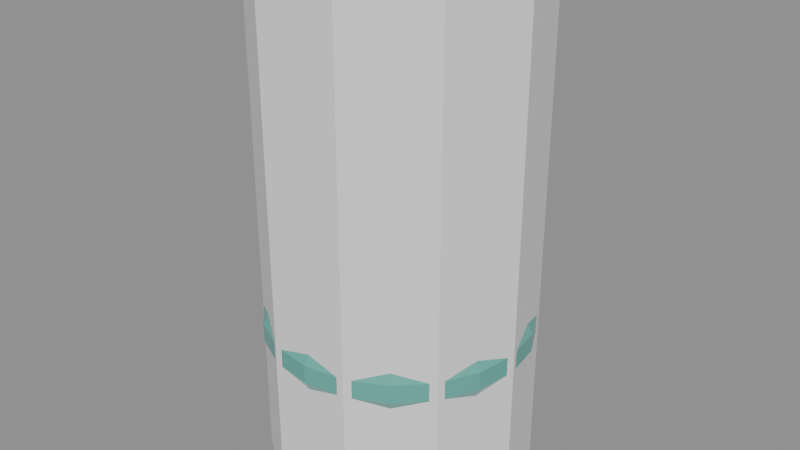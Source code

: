 # Source: Item_TonicBottle_AMF_T4.blend  (saved by Blender 4.3.34; exported with 4.5.12 LTS)
import bpy
from mathutils import Matrix  # noqa: F401  (used for matrix-valued properties, if any)

bpy.ops.wm.read_factory_settings(use_empty=True)
scene = bpy.context.scene
scene.name = 'Scene'

# ---- materials (node trees are filled in below, after node groups)
mat_m_amf_arkglass = bpy.data.materials.new('M_AMF_arkglass')
mat_m_amf_arkglass.diffuse_color = (0.1193, 0.4259, 0.3686, 1.0)
mat_m_amf_wood = bpy.data.materials.new('M_AMF_wood')
mat_m_amf_wood.diffuse_color = (0.5605, 0.3686, 0.2047, 1.0)
mat_m_amf_red = bpy.data.materials.new('M_AMF_red')
mat_m_amf_red.diffuse_color = (0.8046, 0.2047, 0.2047, 1.0)

# ---- material node trees
mat_m_amf_arkglass.use_nodes = True; mat_m_amf_arkglass.node_tree.nodes.clear()
_N = mat_m_amf_arkglass.node_tree.nodes; _L = mat_m_amf_arkglass.node_tree.links
n0 = _N.new('ShaderNodeBsdfPrincipled'); n0.name = 'Principled BSDF'; n0.location = (10, 300)
n0.inputs[0].default_value = (0.1193, 0.4259, 0.3686, 1.0)
n0.inputs[2].default_value = 0.08
n1 = _N.new('ShaderNodeOutputMaterial'); n1.name = 'Material Output'; n1.location = (300, 300)
_L.new(n0.outputs[0], n1.inputs[0])
n1.is_active_output = True
mat_m_amf_wood.use_nodes = True; mat_m_amf_wood.node_tree.nodes.clear()
_N = mat_m_amf_wood.node_tree.nodes; _L = mat_m_amf_wood.node_tree.links
n0 = _N.new('ShaderNodeBsdfPrincipled'); n0.name = 'Principled BSDF'; n0.location = (10, 300)
n0.inputs[0].default_value = (0.5605, 0.3686, 0.2047, 1.0)
n0.inputs[2].default_value = 0.9
n1 = _N.new('ShaderNodeOutputMaterial'); n1.name = 'Material Output'; n1.location = (300, 300)
_L.new(n0.outputs[0], n1.inputs[0])
n1.is_active_output = True
mat_m_amf_red.use_nodes = True; mat_m_amf_red.node_tree.nodes.clear()
_N = mat_m_amf_red.node_tree.nodes; _L = mat_m_amf_red.node_tree.links
n0 = _N.new('ShaderNodeBsdfPrincipled'); n0.name = 'Principled BSDF'; n0.location = (10, 300)
n0.inputs[0].default_value = (0.8046, 0.2047, 0.2047, 1.0)
n0.inputs[2].default_value = 0.45
n1 = _N.new('ShaderNodeOutputMaterial'); n1.name = 'Material Output'; n1.location = (300, 300)
_L.new(n0.outputs[0], n1.inputs[0])
n1.is_active_output = True

# ---- meshes
me_item_tonicbottle_amf_t4 = bpy.data.meshes.new('Item_TonicBottle_AMF_T4')
me_item_tonicbottle_amf_t4.from_pydata([(0.046, 0.0, 0.0), (0.04375, 0.01421, 0.0), (0.03721, 0.02704, 0.0), (0.02704, 0.03721, 0.0), (0.01421, 0.04375, 0.0), (2.817e-18, 0.046, 0.0), (-0.01421, 0.04375, 0.0), (-0.02704, 0.03721, 0.0), (-0.03721, 0.02704, 0.0), (-0.04375, 0.01421, 0.0), (-0.046, 5.633e-18, 0.0), (-0.04375, -0.01421, 0.0), (-0.03721, -0.02704, 0.0), (-0.02704, -0.03721, 0.0), (-0.01421, -0.04375, 0.0), (-8.45e-18, -0.046, 0.0), (0.01421, -0.04375, 0.0), (0.02704, -0.03721, 0.0), (0.03721, -0.02704, 0.0), (0.04375, -0.01421, 0.0), (0.052, 0.0, 0.008), (0.04945, 0.01607, 0.008), (0.04207, 0.03056, 0.008), (0.03056, 0.04207, 0.008), (0.01607, 0.04945, 0.008), (3.184e-18, 0.052, 0.008), (-0.01607, 0.04945, 0.008), (-0.03056, 0.04207, 0.008), (-0.04207, 0.03056, 0.008), (-0.04945, 0.01607, 0.008), (-0.052, 6.368e-18, 0.008), (-0.04945, -0.01607, 0.008), (-0.04207, -0.03056, 0.008), (-0.03056, -0.04207, 0.008), (-0.01607, -0.04945, 0.008), (-9.552e-18, -0.052, 0.008), (0.01607, -0.04945, 0.008), (0.03056, -0.04207, 0.008), (0.04207, -0.03056, 0.008), (0.04945, -0.01607, 0.008), (0.053, 0.0, 0.025), (0.05041, 0.01638, 0.025), (0.04288, 0.03115, 0.025), (0.03115, 0.04288, 0.025), (0.01638, 0.05041, 0.025), (3.245e-18, 0.053, 0.025), (-0.01638, 0.05041, 0.025), (-0.03115, 0.04288, 0.025), (-0.04288, 0.03115, 0.025), (-0.05041, 0.01638, 0.025), (-0.053, 6.491e-18, 0.025), (-0.05041, -0.01638, 0.025), (-0.04288, -0.03115, 0.025), (-0.03115, -0.04288, 0.025), (-0.01638, -0.05041, 0.025), (-9.736e-18, -0.053, 0.025), (0.01638, -0.05041, 0.025), (0.03115, -0.04288, 0.025), (0.04288, -0.03115, 0.025), (0.05041, -0.01638, 0.025), (0.053, 0.0, 0.105), (0.05041, 0.01638, 0.105), (0.04288, 0.03115, 0.105), (0.03115, 0.04288, 0.105), (0.01638, 0.05041, 0.105), (3.245e-18, 0.053, 0.105), (-0.01638, 0.05041, 0.105), (-0.03115, 0.04288, 0.105), (-0.04288, 0.03115, 0.105), (-0.05041, 0.01638, 0.105), (-0.053, 6.491e-18, 0.105), (-0.05041, -0.01638, 0.105), (-0.04288, -0.03115, 0.105), (-0.03115, -0.04288, 0.105), (-0.01638, -0.05041, 0.105), (-9.736e-18, -0.053, 0.105), (0.01638, -0.05041, 0.105), (0.03115, -0.04288, 0.105), (0.04288, -0.03115, 0.105), (0.05041, -0.01638, 0.105), (0.048, 0.0, 0.128), (0.04565, 0.01483, 0.128), (0.03883, 0.02821, 0.128), (0.02821, 0.03883, 0.128), (0.01483, 0.04565, 0.128), (2.939e-18, 0.048, 0.128), (-0.01483, 0.04565, 0.128), (-0.02821, 0.03883, 0.128), (-0.03883, 0.02821, 0.128), (-0.04565, 0.01483, 0.128), (-0.048, 5.878e-18, 0.128), (-0.04565, -0.01483, 0.128), (-0.03883, -0.02821, 0.128), (-0.02821, -0.03883, 0.128), (-0.01483, -0.04565, 0.128), (-8.817e-18, -0.048, 0.128), (0.01483, -0.04565, 0.128), (0.02821, -0.03883, 0.128), (0.03883, -0.02821, 0.128), (0.04565, -0.01483, 0.128), (0.03, 0.0, 0.146), (0.02853, 0.009271, 0.146), (0.02427, 0.01763, 0.146), (0.01763, 0.02427, 0.146), (0.009271, 0.02853, 0.146), (1.837e-18, 0.03, 0.146), (-0.009271, 0.02853, 0.146), (-0.01763, 0.02427, 0.146), (-0.02427, 0.01763, 0.146), (-0.02853, 0.009271, 0.146), (-0.03, 3.674e-18, 0.146), (-0.02853, -0.009271, 0.146), (-0.02427, -0.01763, 0.146), (-0.01763, -0.02427, 0.146), (-0.009271, -0.02853, 0.146), (-5.511e-18, -0.03, 0.146), (0.009271, -0.02853, 0.146), (0.01763, -0.02427, 0.146), (0.02427, -0.01763, 0.146), (0.02853, -0.009271, 0.146), (0.0175, 0.0, 0.156), (0.01664, 0.005408, 0.156), (0.01416, 0.01029, 0.156), (0.01029, 0.01416, 0.156), (0.005408, 0.01664, 0.156), (1.072e-18, 0.0175, 0.156), (-0.005408, 0.01664, 0.156), (-0.01029, 0.01416, 0.156), (-0.01416, 0.01029, 0.156), (-0.01664, 0.005408, 0.156), (-0.0175, 2.143e-18, 0.156), (-0.01664, -0.005408, 0.156), (-0.01416, -0.01029, 0.156), (-0.01029, -0.01416, 0.156), (-0.005408, -0.01664, 0.156), (-3.215e-18, -0.0175, 0.156), (0.005408, -0.01664, 0.156), (0.01029, -0.01416, 0.156), (0.01416, -0.01029, 0.156), (0.01664, -0.005408, 0.156), (0.0175, 0.0, 0.18), (0.01664, 0.005408, 0.18), (0.01416, 0.01029, 0.18), (0.01029, 0.01416, 0.18), (0.005408, 0.01664, 0.18), (1.072e-18, 0.0175, 0.18), (-0.005408, 0.01664, 0.18), (-0.01029, 0.01416, 0.18), (-0.01416, 0.01029, 0.18), (-0.01664, 0.005408, 0.18), (-0.0175, 2.143e-18, 0.18), (-0.01664, -0.005408, 0.18), (-0.01416, -0.01029, 0.18), (-0.01029, -0.01416, 0.18), (-0.005408, -0.01664, 0.18), (-3.215e-18, -0.0175, 0.18), (0.005408, -0.01664, 0.18), (0.01029, -0.01416, 0.18), (0.01416, -0.01029, 0.18), (0.01664, -0.005408, 0.18), (0.022, 0.0, 0.184), (0.02092, 0.006798, 0.184), (0.0178, 0.01293, 0.184), (0.01293, 0.0178, 0.184), (0.006798, 0.02092, 0.184), (1.347e-18, 0.022, 0.184), (-0.006798, 0.02092, 0.184), (-0.01293, 0.0178, 0.184), (-0.0178, 0.01293, 0.184), (-0.02092, 0.006798, 0.184), (-0.022, 2.694e-18, 0.184), (-0.02092, -0.006798, 0.184), (-0.0178, -0.01293, 0.184), (-0.01293, -0.0178, 0.184), (-0.006798, -0.02092, 0.184), (-4.041e-18, -0.022, 0.184), (0.006798, -0.02092, 0.184), (0.01293, -0.0178, 0.184), (0.0178, -0.01293, 0.184), (0.02092, -0.006798, 0.184), (0.022, 0.0, 0.194), (0.02092, 0.006798, 0.194), (0.0178, 0.01293, 0.194), (0.01293, 0.0178, 0.194), (0.006798, 0.02092, 0.194), (1.347e-18, 0.022, 0.194), (-0.006798, 0.02092, 0.194), (-0.01293, 0.0178, 0.194), (-0.0178, 0.01293, 0.194), (-0.02092, 0.006798, 0.194), (-0.022, 2.694e-18, 0.194), (-0.02092, -0.006798, 0.194), (-0.0178, -0.01293, 0.194), (-0.01293, -0.0178, 0.194), (-0.006798, -0.02092, 0.194), (-4.041e-18, -0.022, 0.194), (0.006798, -0.02092, 0.194), (0.01293, -0.0178, 0.194), (0.0178, -0.01293, 0.194), (0.02092, -0.006798, 0.194), (0.0145, 0.0, 0.195), (0.01379, 0.004481, 0.195), (0.01173, 0.008523, 0.195), (0.008523, 0.01173, 0.195), (0.004481, 0.01379, 0.195), (8.879e-19, 0.0145, 0.195), (-0.004481, 0.01379, 0.195), (-0.008523, 0.01173, 0.195), (-0.01173, 0.008523, 0.195), (-0.01379, 0.004481, 0.195), (-0.0145, 1.776e-18, 0.195), (-0.01379, -0.004481, 0.195), (-0.01173, -0.008523, 0.195), (-0.008523, -0.01173, 0.195), (-0.004481, -0.01379, 0.195), (-2.664e-18, -0.0145, 0.195), (0.004481, -0.01379, 0.195), (0.008523, -0.01173, 0.195), (0.01173, -0.008523, 0.195), (0.01379, -0.004481, 0.195), (0.053, 0.0, 0.058), (0.05041, 0.01638, 0.058), (0.04288, 0.03115, 0.058), (0.03115, 0.04288, 0.058), (0.01638, 0.05041, 0.058), (3.245e-18, 0.053, 0.058), (-0.01638, 0.05041, 0.058), (-0.03115, 0.04288, 0.058), (-0.04288, 0.03115, 0.058), (-0.05041, 0.01638, 0.058), (-0.053, 6.491e-18, 0.058), (-0.05041, -0.01638, 0.058), (-0.04288, -0.03115, 0.058), (-0.03115, -0.04288, 0.058), (-0.01638, -0.05041, 0.058), (-9.736e-18, -0.053, 0.058), (0.01638, -0.05041, 0.058), (0.03115, -0.04288, 0.058), (0.04288, -0.03115, 0.058), (0.05041, -0.01638, 0.058), (0.0565, 0.0, 0.064), (0.05373, 0.01746, 0.064), (0.04571, 0.03321, 0.064), (0.03321, 0.04571, 0.064), (0.01746, 0.05373, 0.064), (3.46e-18, 0.0565, 0.064), (-0.01746, 0.05373, 0.064), (-0.03321, 0.04571, 0.064), (-0.04571, 0.03321, 0.064), (-0.05373, 0.01746, 0.064), (-0.0565, 6.919e-18, 0.064), (-0.05373, -0.01746, 0.064), (-0.04571, -0.03321, 0.064), (-0.03321, -0.04571, 0.064), (-0.01746, -0.05373, 0.064), (-1.038e-17, -0.0565, 0.064), (0.01746, -0.05373, 0.064), (0.03321, -0.04571, 0.064), (0.04571, -0.03321, 0.064), (0.05373, -0.01746, 0.064), (0.0565, 0.0, 0.072), (0.05373, 0.01746, 0.072), (0.04571, 0.03321, 0.072), (0.03321, 0.04571, 0.072), (0.01746, 0.05373, 0.072), (3.46e-18, 0.0565, 0.072), (-0.01746, 0.05373, 0.072), (-0.03321, 0.04571, 0.072), (-0.04571, 0.03321, 0.072), (-0.05373, 0.01746, 0.072), (-0.0565, 6.919e-18, 0.072), (-0.05373, -0.01746, 0.072), (-0.04571, -0.03321, 0.072), (-0.03321, -0.04571, 0.072), (-0.01746, -0.05373, 0.072), (-1.038e-17, -0.0565, 0.072), (0.01746, -0.05373, 0.072), (0.03321, -0.04571, 0.072), (0.04571, -0.03321, 0.072), (0.05373, -0.01746, 0.072), (0.053, 0.0, 0.078), (0.05041, 0.01638, 0.078), (0.04288, 0.03115, 0.078), (0.03115, 0.04288, 0.078), (0.01638, 0.05041, 0.078), (3.245e-18, 0.053, 0.078), (-0.01638, 0.05041, 0.078), (-0.03115, 0.04288, 0.078), (-0.04288, 0.03115, 0.078), (-0.05041, 0.01638, 0.078), (-0.053, 6.491e-18, 0.078), (-0.05041, -0.01638, 0.078), (-0.04288, -0.03115, 0.078), (-0.03115, -0.04288, 0.078), (-0.01638, -0.05041, 0.078), (-9.736e-18, -0.053, 0.078), (0.01638, -0.05041, 0.078), (0.03115, -0.04288, 0.078), (0.04288, -0.03115, 0.078), (0.05041, -0.01638, 0.078), (0.0155, 0.0, 0.183), (0.01342, 0.00775, 0.183), (0.00775, 0.01342, 0.183), (9.491e-19, 0.0155, 0.183), (-0.00775, 0.01342, 0.183), (-0.01342, 0.00775, 0.183), (-0.0155, 1.898e-18, 0.183), (-0.01342, -0.00775, 0.183), (-0.00775, -0.01342, 0.183), (-2.847e-18, -0.0155, 0.183), (0.00775, -0.01342, 0.183), (0.01342, -0.00775, 0.183), (0.018, 0.0, 0.213), (0.01559, 0.009, 0.213), (0.009, 0.01559, 0.213), (1.102e-18, 0.018, 0.213), (-0.009, 0.01559, 0.213), (-0.01559, 0.009, 0.213), (-0.018, 2.204e-18, 0.213), (-0.01559, -0.009, 0.213), (-0.009, -0.01559, 0.213), (-3.307e-18, -0.018, 0.213), (0.009, -0.01559, 0.213), (0.01559, -0.009, 0.213), (0.024, 0.0, 0.181), (0.02162, 0.01041, 0.181), (0.01496, 0.01876, 0.181), (0.005341, 0.0234, 0.181), (-0.005341, 0.0234, 0.181), (-0.01496, 0.01876, 0.181), (-0.02162, 0.01041, 0.181), (-0.024, 2.939e-18, 0.181), (-0.02162, -0.01041, 0.181), (-0.01496, -0.01876, 0.181), (-0.005341, -0.0234, 0.181), (0.005341, -0.0234, 0.181), (0.01496, -0.01876, 0.181), (0.02162, -0.01041, 0.181), (0.025, 0.0, 0.191), (0.02252, 0.01085, 0.191), (0.01559, 0.01955, 0.191), (0.005563, 0.02437, 0.191), (-0.005563, 0.02437, 0.191), (-0.01559, 0.01955, 0.191), (-0.02252, 0.01085, 0.191), (-0.025, 3.062e-18, 0.191), (-0.02252, -0.01085, 0.191), (-0.01559, -0.01955, 0.191), (-0.005563, -0.02437, 0.191), (0.005563, -0.02437, 0.191), (0.01559, -0.01955, 0.191), (0.02252, -0.01085, 0.191), (0.0205, 0.0, 0.211), (0.01847, 0.008895, 0.211), (0.01278, 0.01603, 0.211), (0.004562, 0.01999, 0.211), (-0.004562, 0.01999, 0.211), (-0.01278, 0.01603, 0.211), (-0.01847, 0.008895, 0.211), (-0.0205, 2.511e-18, 0.211), (-0.01847, -0.008895, 0.211), (-0.01278, -0.01603, 0.211), (-0.004562, -0.01999, 0.211), (0.004562, -0.01999, 0.211), (0.01278, -0.01603, 0.211), (0.01847, -0.008895, 0.211), (0.0135, 0.0, 0.216), (0.01216, 0.005857, 0.216), (0.008417, 0.01055, 0.216), (0.003004, 0.01316, 0.216), (-0.003004, 0.01316, 0.216), (-0.008417, 0.01055, 0.216), (-0.01216, 0.005857, 0.216), (-0.0135, 1.653e-18, 0.216), (-0.01216, -0.005857, 0.216), (-0.008417, -0.01055, 0.216), (-0.003004, -0.01316, 0.216), (0.003004, -0.01316, 0.216), (0.008417, -0.01055, 0.216), (0.01216, -0.005857, 0.216), (0.01375, 0.01665, 0.1613), (0.01375, 0.01665, 0.183), (0.01044, 0.0189, 0.1613), (0.01044, 0.0189, 0.183), (0.016, 0.01996, 0.1613), (0.016, 0.01996, 0.183), (0.01269, 0.02221, 0.1613), (0.01269, 0.02221, 0.183), (-0.02134, -0.003312, 0.1686), (-0.02134, -0.003312, 0.183), (-0.02036, -0.007191, 0.1686), (-0.02036, -0.007191, 0.183), (-0.02522, -0.004289, 0.1686), (-0.02522, -0.004289, 0.183), (-0.02424, -0.008168, 0.1686), (-0.02424, -0.008168, 0.183), (0.01489, -0.01563, 0.1658), (0.01489, -0.01563, 0.183), (0.01752, -0.01262, 0.1658), (0.01752, -0.01262, 0.183), (0.0179, -0.01826, 0.1658), (0.0179, -0.01826, 0.183), (0.02053, -0.01525, 0.1658), (0.02053, -0.01525, 0.183), (0.0185, 0.0, 0.216), (0.01602, 0.00925, 0.216), (0.00925, 0.01602, 0.216), (1.133e-18, 0.0185, 0.216), (-0.00925, 0.01602, 0.216), (-0.01602, 0.00925, 0.216), (-0.0185, 2.266e-18, 0.216), (-0.01602, -0.00925, 0.216), (-0.00925, -0.01602, 0.216), (-3.398e-18, -0.0185, 0.216), (0.00925, -0.01602, 0.216), (0.01602, -0.00925, 0.216), (0.0185, 0.0, 0.219), (0.01602, 0.00925, 0.219), (0.00925, 0.01602, 0.219), (1.133e-18, 0.0185, 0.219), (-0.00925, 0.01602, 0.219), (-0.01602, 0.00925, 0.219), (-0.0185, 2.266e-18, 0.219), (-0.01602, -0.00925, 0.219), (-0.00925, -0.01602, 0.219), (-3.398e-18, -0.0185, 0.219), (0.00925, -0.01602, 0.219), (0.01602, -0.00925, 0.219)], [], [(0, 1, 21, 20), (1, 2, 22, 21), (2, 3, 23, 22), (3, 4, 24, 23), (4, 5, 25, 24), (5, 6, 26, 25), (6, 7, 27, 26), (7, 8, 28, 27), (8, 9, 29, 28), (9, 10, 30, 29), (10, 11, 31, 30), (11, 12, 32, 31), (12, 13, 33, 32), (13, 14, 34, 33), (14, 15, 35, 34), (15, 16, 36, 35), (16, 17, 37, 36), (17, 18, 38, 37), (18, 19, 39, 38), (19, 0, 20, 39), (20, 21, 41, 40), (21, 22, 42, 41), (22, 23, 43, 42), (23, 24, 44, 43), (24, 25, 45, 44), (25, 26, 46, 45), (26, 27, 47, 46), (27, 28, 48, 47), (28, 29, 49, 48), (29, 30, 50, 49), (30, 31, 51, 50), (31, 32, 52, 51), (32, 33, 53, 52), (33, 34, 54, 53), (34, 35, 55, 54), (35, 36, 56, 55), (36, 37, 57, 56), (37, 38, 58, 57), (38, 39, 59, 58), (39, 20, 40, 59), (40, 41, 61, 60), (41, 42, 62, 61), (42, 43, 63, 62), (43, 44, 64, 63), (44, 45, 65, 64), (45, 46, 66, 65), (46, 47, 67, 66), (47, 48, 68, 67), (48, 49, 69, 68), (49, 50, 70, 69), (50, 51, 71, 70), (51, 52, 72, 71), (52, 53, 73, 72), (53, 54, 74, 73), (54, 55, 75, 74), (55, 56, 76, 75), (56, 57, 77, 76), (57, 58, 78, 77), (58, 59, 79, 78), (59, 40, 60, 79), (60, 61, 81, 80), (61, 62, 82, 81), (62, 63, 83, 82), (63, 64, 84, 83), (64, 65, 85, 84), (65, 66, 86, 85), (66, 67, 87, 86), (67, 68, 88, 87), (68, 69, 89, 88), (69, 70, 90, 89), (70, 71, 91, 90), (71, 72, 92, 91), (72, 73, 93, 92), (73, 74, 94, 93), (74, 75, 95, 94), (75, 76, 96, 95), (76, 77, 97, 96), (77, 78, 98, 97), (78, 79, 99, 98), (79, 60, 80, 99), (80, 81, 101, 100), (81, 82, 102, 101), (82, 83, 103, 102), (83, 84, 104, 103), (84, 85, 105, 104), (85, 86, 106, 105), (86, 87, 107, 106), (87, 88, 108, 107), (88, 89, 109, 108), (89, 90, 110, 109), (90, 91, 111, 110), (91, 92, 112, 111), (92, 93, 113, 112), (93, 94, 114, 113), (94, 95, 115, 114), (95, 96, 116, 115), (96, 97, 117, 116), (97, 98, 118, 117), (98, 99, 119, 118), (99, 80, 100, 119), (100, 101, 121, 120), (101, 102, 122, 121), (102, 103, 123, 122), (103, 104, 124, 123), (104, 105, 125, 124), (105, 106, 126, 125), (106, 107, 127, 126), (107, 108, 128, 127), (108, 109, 129, 128), (109, 110, 130, 129), (110, 111, 131, 130), (111, 112, 132, 131), (112, 113, 133, 132), (113, 114, 134, 133), (114, 115, 135, 134), (115, 116, 136, 135), (116, 117, 137, 136), (117, 118, 138, 137), (118, 119, 139, 138), (119, 100, 120, 139), (120, 121, 141, 140), (121, 122, 142, 141), (122, 123, 143, 142), (123, 124, 144, 143), (124, 125, 145, 144), (125, 126, 146, 145), (126, 127, 147, 146), (127, 128, 148, 147), (128, 129, 149, 148), (129, 130, 150, 149), (130, 131, 151, 150), (131, 132, 152, 151), (132, 133, 153, 152), (133, 134, 154, 153), (134, 135, 155, 154), (135, 136, 156, 155), (136, 137, 157, 156), (137, 138, 158, 157), (138, 139, 159, 158), (139, 120, 140, 159), (140, 141, 161, 160), (141, 142, 162, 161), (142, 143, 163, 162), (143, 144, 164, 163), (144, 145, 165, 164), (145, 146, 166, 165), (146, 147, 167, 166), (147, 148, 168, 167), (148, 149, 169, 168), (149, 150, 170, 169), (150, 151, 171, 170), (151, 152, 172, 171), (152, 153, 173, 172), (153, 154, 174, 173), (154, 155, 175, 174), (155, 156, 176, 175), (156, 157, 177, 176), (157, 158, 178, 177), (158, 159, 179, 178), (159, 140, 160, 179), (160, 161, 181, 180), (161, 162, 182, 181), (162, 163, 183, 182), (163, 164, 184, 183), (164, 165, 185, 184), (165, 166, 186, 185), (166, 167, 187, 186), (167, 168, 188, 187), (168, 169, 189, 188), (169, 170, 190, 189), (170, 171, 191, 190), (171, 172, 192, 191), (172, 173, 193, 192), (173, 174, 194, 193), (174, 175, 195, 194), (175, 176, 196, 195), (176, 177, 197, 196), (177, 178, 198, 197), (178, 179, 199, 198), (179, 160, 180, 199), (180, 181, 201, 200), (181, 182, 202, 201), (182, 183, 203, 202), (183, 184, 204, 203), (184, 185, 205, 204), (185, 186, 206, 205), (186, 187, 207, 206), (187, 188, 208, 207), (188, 189, 209, 208), (189, 190, 210, 209), (190, 191, 211, 210), (191, 192, 212, 211), (192, 193, 213, 212), (193, 194, 214, 213), (194, 195, 215, 214), (195, 196, 216, 215), (196, 197, 217, 216), (197, 198, 218, 217), (198, 199, 219, 218), (199, 180, 200, 219), (19, 18, 17, 16, 15, 14, 13, 12, 11, 10, 9, 8, 7, 6, 5, 4, 3, 2, 1, 0), (200, 201, 202, 203, 204, 205, 206, 207, 208, 209, 210, 211, 212, 213, 214, 215, 216, 217, 218, 219), (220, 221, 241, 240), (221, 222, 242, 241), (222, 223, 243, 242), (223, 224, 244, 243), (224, 225, 245, 244), (225, 226, 246, 245), (226, 227, 247, 246), (227, 228, 248, 247), (228, 229, 249, 248), (229, 230, 250, 249), (230, 231, 251, 250), (231, 232, 252, 251), (232, 233, 253, 252), (233, 234, 254, 253), (234, 235, 255, 254), (235, 236, 256, 255), (236, 237, 257, 256), (237, 238, 258, 257), (238, 239, 259, 258), (239, 220, 240, 259), (240, 241, 261, 260), (241, 242, 262, 261), (242, 243, 263, 262), (243, 244, 264, 263), (244, 245, 265, 264), (245, 246, 266, 265), (246, 247, 267, 266), (247, 248, 268, 267), (248, 249, 269, 268), (249, 250, 270, 269), (250, 251, 271, 270), (251, 252, 272, 271), (252, 253, 273, 272), (253, 254, 274, 273), (254, 255, 275, 274), (255, 256, 276, 275), (256, 257, 277, 276), (257, 258, 278, 277), (258, 259, 279, 278), (259, 240, 260, 279), (260, 261, 281, 280), (261, 262, 282, 281), (262, 263, 283, 282), (263, 264, 284, 283), (264, 265, 285, 284), (265, 266, 286, 285), (266, 267, 287, 286), (267, 268, 288, 287), (268, 269, 289, 288), (269, 270, 290, 289), (270, 271, 291, 290), (271, 272, 292, 291), (272, 273, 293, 292), (273, 274, 294, 293), (274, 275, 295, 294), (275, 276, 296, 295), (276, 277, 297, 296), (277, 278, 298, 297), (278, 279, 299, 298), (279, 260, 280, 299), (300, 301, 313, 312), (301, 302, 314, 313), (302, 303, 315, 314), (303, 304, 316, 315), (304, 305, 317, 316), (305, 306, 318, 317), (306, 307, 319, 318), (307, 308, 320, 319), (308, 309, 321, 320), (309, 310, 322, 321), (310, 311, 323, 322), (311, 300, 312, 323), (311, 310, 309, 308, 307, 306, 305, 304, 303, 302, 301, 300), (312, 313, 314, 315, 316, 317, 318, 319, 320, 321, 322, 323), (324, 325, 339, 338), (325, 326, 340, 339), (326, 327, 341, 340), (327, 328, 342, 341), (328, 329, 343, 342), (329, 330, 344, 343), (330, 331, 345, 344), (331, 332, 346, 345), (332, 333, 347, 346), (333, 334, 348, 347), (334, 335, 349, 348), (335, 336, 350, 349), (336, 337, 351, 350), (337, 324, 338, 351), (338, 339, 353, 352), (339, 340, 354, 353), (340, 341, 355, 354), (341, 342, 356, 355), (342, 343, 357, 356), (343, 344, 358, 357), (344, 345, 359, 358), (345, 346, 360, 359), (346, 347, 361, 360), (347, 348, 362, 361), (348, 349, 363, 362), (349, 350, 364, 363), (350, 351, 365, 364), (351, 338, 352, 365), (352, 353, 367, 366), (353, 354, 368, 367), (354, 355, 369, 368), (355, 356, 370, 369), (356, 357, 371, 370), (357, 358, 372, 371), (358, 359, 373, 372), (359, 360, 374, 373), (360, 361, 375, 374), (361, 362, 376, 375), (362, 363, 377, 376), (363, 364, 378, 377), (364, 365, 379, 378), (365, 352, 366, 379), (366, 367, 368, 369, 370, 371, 372, 373, 374, 375, 376, 377, 378, 379), (380, 381, 383, 382), (382, 383, 387, 386), (386, 387, 385, 384), (384, 385, 381, 380), (382, 386, 384, 380), (387, 383, 381, 385), (388, 389, 391, 390), (390, 391, 395, 394), (394, 395, 393, 392), (392, 393, 389, 388), (390, 394, 392, 388), (395, 391, 389, 393), (396, 397, 399, 398), (398, 399, 403, 402), (402, 403, 401, 400), (400, 401, 397, 396), (398, 402, 400, 396), (403, 399, 397, 401), (404, 405, 417, 416), (405, 406, 418, 417), (406, 407, 419, 418), (407, 408, 420, 419), (408, 409, 421, 420), (409, 410, 422, 421), (410, 411, 423, 422), (411, 412, 424, 423), (412, 413, 425, 424), (413, 414, 426, 425), (414, 415, 427, 426), (415, 404, 416, 427), (415, 414, 413, 412, 411, 410, 409, 408, 407, 406, 405, 404), (416, 417, 418, 419, 420, 421, 422, 423, 424, 425, 426, 427)])
me_item_tonicbottle_amf_t4.polygons.foreach_set('material_index', [0, 0, 0, 0, 0, 0, 0, 0, 0, 0, 0, 0, 0, 0, 0, 0, 0, 0, 0, 0, 0, 0, 0, 0, 0, 0, 0, 0, 0, 0, 0, 0, 0, 0, 0, 0, 0, 0, 0, 0, 0, 0, 0, 0, 0, 0, 0, 0, 0, 0, 0, 0, 0, 0, 0, 0, 0, 0, 0, 0, 0, 0, 0, 0, 0, 0, 0, 0, 0, 0, 0, 0, 0, 0, 0, 0, 0, 0, 0, 0, 0, 0, 0, 0, 0, 0, 0, 0, 0, 0, 0, 0, 0, 0, 0, 0, 0, 0, 0, 0, 0, 0, 0, 0, 0, 0, 0, 0, 0, 0, 0, 0, 0, 0, 0, 0, 0, 0, 0, 0, 0, 0, 0, 0, 0, 0, 0, 0, 0, 0, 0, 0, 0, 0, 0, 0, 0, 0, 0, 0, 0, 0, 0, 0, 0, 0, 0, 0, 0, 0, 0, 0, 0, 0, 0, 0, 0, 0, 0, 0, 0, 0, 0, 0, 0, 0, 0, 0, 0, 0, 0, 0, 0, 0, 0, 0, 0, 0, 0, 0, 0, 0, 0, 0, 0, 0, 0, 0, 0, 0, 0, 0, 0, 0, 0, 0, 0, 0, 0, 0, 0, 0, 0, 0, 0, 0, 0, 0, 0, 0, 0, 0, 0, 0, 0, 0, 0, 0, 0, 0, 0, 0, 0, 0, 0, 0, 0, 0, 0, 0, 0, 0, 0, 0, 0, 0, 0, 0, 0, 0, 0, 0, 0, 0, 0, 0, 0, 0, 0, 0, 0, 0, 0, 0, 0, 0, 0, 0, 0, 0, 0, 0, 1, 1, 1, 1, 1, 1, 1, 1, 1, 1, 1, 1, 1, 1, 2, 2, 2, 2, 2, 2, 2, 2, 2, 2, 2, 2, 2, 2, 2, 2, 2, 2, 2, 2, 2, 2, 2, 2, 2, 2, 2, 2, 2, 2, 2, 2, 2, 2, 2, 2, 2, 2, 2, 2, 2, 2, 2, 2, 2, 2, 2, 2, 2, 2, 2, 2, 2, 2, 2, 2, 2, 2, 2, 2, 2, 2, 2, 2, 2, 2, 2, 2, 2, 2, 2, 2, 2, 2, 2])
me_item_tonicbottle_amf_t4.materials.append(mat_m_amf_arkglass)
me_item_tonicbottle_amf_t4.materials.append(mat_m_amf_wood)
me_item_tonicbottle_amf_t4.materials.append(mat_m_amf_red)
me_item_tonicbottle_amf_t4.update()
me_ucx_item_tonicbottle_amf_t4_00 = bpy.data.meshes.new('UCX_Item_TonicBottle_AMF_T4_00')
me_ucx_item_tonicbottle_amf_t4_00.from_pydata([(0.057, 0.0, 0.0), (0.04611, 0.0335, 0.0), (0.01761, 0.05421, 0.0), (-0.01761, 0.05421, 0.0), (-0.04611, 0.0335, 0.0), (-0.057, 6.98e-18, 0.0), (-0.04611, -0.0335, 0.0), (-0.01761, -0.05421, 0.0), (0.01761, -0.05421, 0.0), (0.04611, -0.0335, 0.0), (0.057, 0.0, 0.219), (0.04611, 0.0335, 0.219), (0.01761, 0.05421, 0.219), (-0.01761, 0.05421, 0.219), (-0.04611, 0.0335, 0.219), (-0.057, 6.98e-18, 0.219), (-0.04611, -0.0335, 0.219), (-0.01761, -0.05421, 0.219), (0.01761, -0.05421, 0.219), (0.04611, -0.0335, 0.219)], [], [(0, 1, 11, 10), (1, 2, 12, 11), (2, 3, 13, 12), (3, 4, 14, 13), (4, 5, 15, 14), (5, 6, 16, 15), (6, 7, 17, 16), (7, 8, 18, 17), (8, 9, 19, 18), (9, 0, 10, 19), (9, 8, 7, 6, 5, 4, 3, 2, 1, 0), (10, 11, 12, 13, 14, 15, 16, 17, 18, 19)])
me_ucx_item_tonicbottle_amf_t4_00.update()

# ---- objects
ob_item_tonicbottle_amf_t4 = bpy.data.objects.new('Item_TonicBottle_AMF_T4', me_item_tonicbottle_amf_t4)
ob_socket_grip = bpy.data.objects.new('SOCKET_Grip', None)
ob_ucx_item_tonicbottle_amf_t4_00 = bpy.data.objects.new('UCX_Item_TonicBottle_AMF_T4_00', me_ucx_item_tonicbottle_amf_t4_00)

# ---- transforms, parenting, visibility, modifiers, constraints
ob_item_tonicbottle_amf_t4.location = (0.0, 0.0, 0.0)
ob_socket_grip.parent = ob_item_tonicbottle_amf_t4
ob_socket_grip.location = (0.0, 0.0, 0.0819)
ob_socket_grip.rotation_mode = 'QUATERNION'
ob_socket_grip.rotation_quaternion = (0.0, 0.7071, 0.0, -0.7071)
ob_socket_grip.empty_display_type = 'ARROWS'
ob_socket_grip.empty_display_size = 0.03
ob_ucx_item_tonicbottle_amf_t4_00.parent = ob_item_tonicbottle_amf_t4
ob_ucx_item_tonicbottle_amf_t4_00.location = (0.0, 0.0, 0.0)
ob_ucx_item_tonicbottle_amf_t4_00.display_type = 'WIRE'

# ---- collection membership
scene.collection.objects.link(ob_item_tonicbottle_amf_t4)
scene.collection.objects.link(ob_socket_grip)
scene.collection.objects.link(ob_ucx_item_tonicbottle_amf_t4_00)

# ---- scene / render settings (as saved in the file)
scene.frame_start = 1; scene.frame_end = 250; scene.frame_set(1)
scene.render.engine = 'BLENDER_EEVEE_NEXT'
bpy.context.view_layer.update()

# ---- added for rendering (the .blend has no active camera and no usable light): camera, sun + grey world if the file has none
cam_auto = bpy.data.cameras.new('AutoCamera')
cam_auto.lens = 50.0
cam_auto.sensor_width = 36.0
cam_auto.clip_end = 1000.0
ob_auto_camera = bpy.data.objects.new('AutoCamera', cam_auto)
scene.collection.objects.link(ob_auto_camera)
ob_auto_camera.location = (0.251222, -0.301466, 0.310478)
ob_auto_camera.rotation_euler = (1.09748, -7.21219e-08, 0.694738)
scene.camera = ob_auto_camera
light_auto_sun = bpy.data.lights.new('AutoSun', 'SUN')
light_auto_sun.energy = 3.0
light_auto_sun.angle = 0.0523599
ob_auto_sun = bpy.data.objects.new('AutoSun', light_auto_sun)
scene.collection.objects.link(ob_auto_sun)
ob_auto_sun.rotation_euler = (0.872665, 0.174533, 0.523599)
if scene.world is None:
    world_auto = bpy.data.worlds.new('AutoWorld')
    world_auto.color = (0.3, 0.3, 0.3)
    scene.world = world_auto
bpy.context.view_layer.update()
